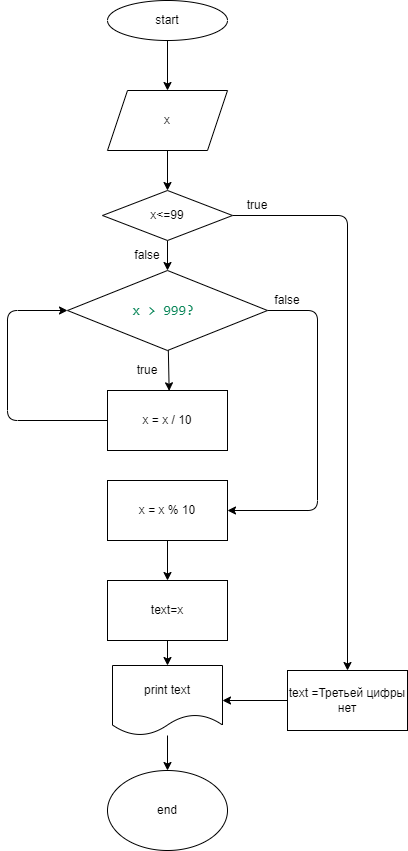

The diagram above was exported from draw.io. Its source (the exported page's mxGraphModel, read from the mxfile embedded in the PNG):
<mxGraphModel dx="1190" dy="467" grid="1" gridSize="10" guides="1" tooltips="1" connect="1" arrows="1" fold="1" page="1" pageScale="1" pageWidth="827" pageHeight="1169" math="0" shadow="0">
  <root>
    <mxCell id="0" />
    <mxCell id="1" parent="0" />
    <mxCell id="8" value="" style="edgeStyle=none;html=1;" parent="1" source="2" target="6" edge="1">
      <mxGeometry relative="1" as="geometry" />
    </mxCell>
    <mxCell id="2" value="start" style="ellipse;whiteSpace=wrap;html=1;" parent="1" vertex="1">
      <mxGeometry x="340" y="30" width="120" height="40" as="geometry" />
    </mxCell>
    <mxCell id="22" value="" style="edgeStyle=none;html=1;" parent="1" source="6" target="21" edge="1">
      <mxGeometry relative="1" as="geometry" />
    </mxCell>
    <mxCell id="6" value="x" style="shape=parallelogram;perimeter=parallelogramPerimeter;whiteSpace=wrap;html=1;fixedSize=1;" parent="1" vertex="1">
      <mxGeometry x="340" y="120" width="120" height="60" as="geometry" />
    </mxCell>
    <mxCell id="29" value="" style="edgeStyle=none;html=1;" parent="1" source="21" target="28" edge="1">
      <mxGeometry relative="1" as="geometry" />
    </mxCell>
    <mxCell id="55" value="" style="edgeStyle=none;html=1;" edge="1" parent="1" source="21" target="52">
      <mxGeometry relative="1" as="geometry">
        <Array as="points">
          <mxPoint x="580" y="245" />
        </Array>
      </mxGeometry>
    </mxCell>
    <mxCell id="21" value="x&amp;lt;=99" style="rhombus;whiteSpace=wrap;html=1;" parent="1" vertex="1">
      <mxGeometry x="335" y="220" width="130" height="50" as="geometry" />
    </mxCell>
    <mxCell id="37" value="" style="edgeStyle=none;html=1;" parent="1" source="28" edge="1">
      <mxGeometry relative="1" as="geometry">
        <mxPoint x="401.67338709677415" y="420.3225806451612" as="targetPoint" />
      </mxGeometry>
    </mxCell>
    <mxCell id="47" value="" style="edgeStyle=none;html=1;" edge="1" parent="1" source="28" target="46">
      <mxGeometry relative="1" as="geometry">
        <Array as="points">
          <mxPoint x="550" y="340" />
          <mxPoint x="550" y="540" />
        </Array>
      </mxGeometry>
    </mxCell>
    <mxCell id="28" value="&lt;div style=&quot;background-color: rgb(255 , 255 , 255) ; font-family: &amp;#34;consolas&amp;#34; , &amp;#34;courier new&amp;#34; , monospace ; font-size: 14px ; line-height: 19px&quot;&gt;&lt;font color=&quot;#098658&quot;&gt;x &amp;gt; 999?&amp;nbsp;&lt;/font&gt;&lt;/div&gt;" style="rhombus;whiteSpace=wrap;html=1;" parent="1" vertex="1">
      <mxGeometry x="300" y="300" width="200" height="80" as="geometry" />
    </mxCell>
    <mxCell id="31" value="false" style="text;html=1;strokeColor=none;fillColor=none;align=center;verticalAlign=middle;whiteSpace=wrap;rounded=0;" parent="1" vertex="1">
      <mxGeometry x="360" y="275" width="40" height="20" as="geometry" />
    </mxCell>
    <mxCell id="42" value="true" style="text;html=1;strokeColor=none;fillColor=none;align=center;verticalAlign=middle;whiteSpace=wrap;rounded=0;" parent="1" vertex="1">
      <mxGeometry x="360" y="390" width="40" height="20" as="geometry" />
    </mxCell>
    <mxCell id="45" style="edgeStyle=none;html=1;exitX=0;exitY=0.5;exitDx=0;exitDy=0;entryX=0;entryY=0.5;entryDx=0;entryDy=0;" edge="1" parent="1" source="43" target="28">
      <mxGeometry relative="1" as="geometry">
        <Array as="points">
          <mxPoint x="240" y="450" />
          <mxPoint x="240" y="340" />
        </Array>
      </mxGeometry>
    </mxCell>
    <mxCell id="43" value="x = x / 10" style="rounded=0;whiteSpace=wrap;html=1;" vertex="1" parent="1">
      <mxGeometry x="340" y="420" width="120" height="60" as="geometry" />
    </mxCell>
    <mxCell id="61" value="" style="edgeStyle=none;html=1;" edge="1" parent="1" source="46" target="60">
      <mxGeometry relative="1" as="geometry" />
    </mxCell>
    <mxCell id="46" value="x = x % 10" style="rounded=0;whiteSpace=wrap;html=1;" vertex="1" parent="1">
      <mxGeometry x="340" y="510" width="120" height="60" as="geometry" />
    </mxCell>
    <mxCell id="59" value="" style="edgeStyle=none;html=1;" edge="1" parent="1" source="48" target="58">
      <mxGeometry relative="1" as="geometry" />
    </mxCell>
    <mxCell id="48" value="print text" style="shape=document;whiteSpace=wrap;html=1;boundedLbl=1;" vertex="1" parent="1">
      <mxGeometry x="345" y="695" width="110" height="70" as="geometry" />
    </mxCell>
    <mxCell id="51" value="false" style="text;html=1;strokeColor=none;fillColor=none;align=center;verticalAlign=middle;whiteSpace=wrap;rounded=0;" vertex="1" parent="1">
      <mxGeometry x="500" y="320" width="40" height="20" as="geometry" />
    </mxCell>
    <mxCell id="57" value="" style="edgeStyle=none;html=1;" edge="1" parent="1" source="52" target="48">
      <mxGeometry relative="1" as="geometry" />
    </mxCell>
    <mxCell id="52" value="text =Третьей цифры нет" style="rounded=0;whiteSpace=wrap;html=1;" vertex="1" parent="1">
      <mxGeometry x="520" y="700" width="120" height="60" as="geometry" />
    </mxCell>
    <mxCell id="53" value="true" style="text;html=1;strokeColor=none;fillColor=none;align=center;verticalAlign=middle;whiteSpace=wrap;rounded=0;" vertex="1" parent="1">
      <mxGeometry x="470" y="220" width="40" height="30" as="geometry" />
    </mxCell>
    <mxCell id="58" value="end" style="ellipse;whiteSpace=wrap;html=1;" vertex="1" parent="1">
      <mxGeometry x="340" y="800" width="120" height="80" as="geometry" />
    </mxCell>
    <mxCell id="62" value="" style="edgeStyle=none;html=1;" edge="1" parent="1" source="60" target="48">
      <mxGeometry relative="1" as="geometry" />
    </mxCell>
    <mxCell id="60" value="text=x" style="rounded=0;whiteSpace=wrap;html=1;" vertex="1" parent="1">
      <mxGeometry x="340" y="610" width="120" height="60" as="geometry" />
    </mxCell>
  </root>
</mxGraphModel>